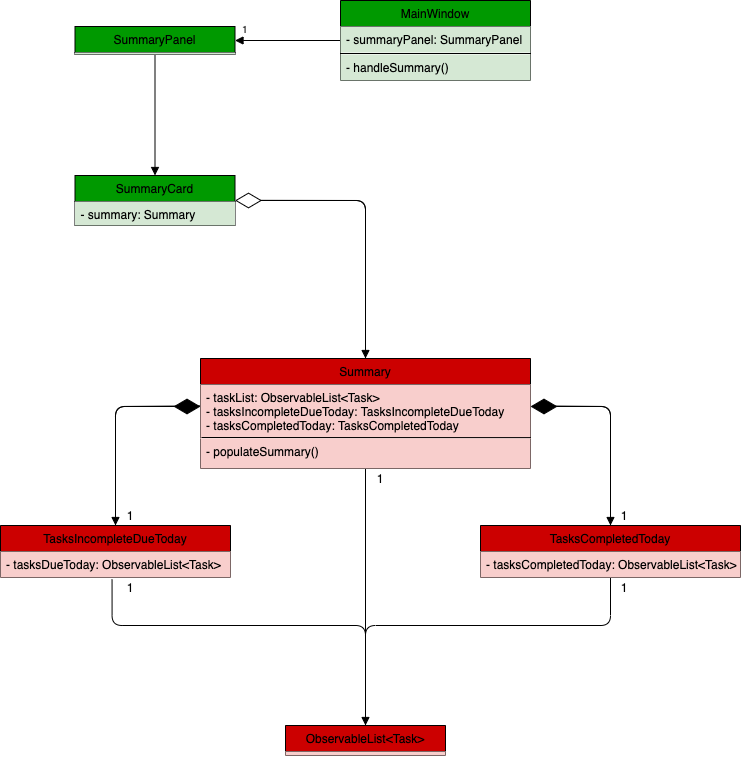

The diagram above was exported from draw.io. Its source (the exported page's mxGraphModel, read from the mxfile embedded in the PNG):
<mxGraphModel dx="1122" dy="1164" grid="1" gridSize="10" guides="1" tooltips="1" connect="1" arrows="1" fold="1" page="1" pageScale="1" pageWidth="827" pageHeight="1169" math="0" shadow="0">
  <root>
    <mxCell id="WIyWlLk6GJQsqaUBKTNV-0" />
    <mxCell id="WIyWlLk6GJQsqaUBKTNV-1" parent="WIyWlLk6GJQsqaUBKTNV-0" />
    <mxCell id="sqjsqSw--LpUZw7eaG_T-31" value="" style="endArrow=diamondThin;endFill=1;endSize=24;html=1;exitX=0.5;exitY=0;exitDx=0;exitDy=0;" edge="1" parent="WIyWlLk6GJQsqaUBKTNV-1" source="sqjsqSw--LpUZw7eaG_T-10">
      <mxGeometry width="160" relative="1" as="geometry">
        <mxPoint x="64" y="585" as="sourcePoint" />
        <mxPoint x="244" y="586" as="targetPoint" />
        <Array as="points">
          <mxPoint x="159" y="586" />
        </Array>
      </mxGeometry>
    </mxCell>
    <mxCell id="sqjsqSw--LpUZw7eaG_T-35" value="" style="endArrow=diamondThin;endFill=1;endSize=24;html=1;exitX=0.5;exitY=0;exitDx=0;exitDy=0;" edge="1" parent="WIyWlLk6GJQsqaUBKTNV-1" source="sqjsqSw--LpUZw7eaG_T-14">
      <mxGeometry width="160" relative="1" as="geometry">
        <mxPoint x="624" y="585" as="sourcePoint" />
        <mxPoint x="574" y="586" as="targetPoint" />
        <Array as="points">
          <mxPoint x="654" y="586" />
        </Array>
      </mxGeometry>
    </mxCell>
    <mxCell id="sqjsqSw--LpUZw7eaG_T-44" value="" style="endArrow=block;endFill=1;html=1;edgeStyle=orthogonalEdgeStyle;align=left;verticalAlign=top;exitX=0.5;exitY=1;exitDx=0;exitDy=0;entryX=0.5;entryY=0;entryDx=0;entryDy=0;" edge="1" parent="WIyWlLk6GJQsqaUBKTNV-1" source="sqjsqSw--LpUZw7eaG_T-68" target="sqjsqSw--LpUZw7eaG_T-25">
      <mxGeometry x="-1" relative="1" as="geometry">
        <mxPoint x="198.5" y="302.0000000000002" as="sourcePoint" />
        <mxPoint x="364" y="295" as="targetPoint" />
      </mxGeometry>
    </mxCell>
    <mxCell id="sqjsqSw--LpUZw7eaG_T-49" value="" style="html=1;verticalAlign=bottom;endArrow=block;entryX=0.5;entryY=0;entryDx=0;entryDy=0;exitX=0;exitY=0.396;exitDx=0;exitDy=0;exitPerimeter=0;" edge="1" parent="WIyWlLk6GJQsqaUBKTNV-1" source="sqjsqSw--LpUZw7eaG_T-5" target="sqjsqSw--LpUZw7eaG_T-10">
      <mxGeometry width="80" relative="1" as="geometry">
        <mxPoint x="159" y="605" as="sourcePoint" />
        <mxPoint x="144" y="665" as="targetPoint" />
        <Array as="points">
          <mxPoint x="159" y="586" />
        </Array>
      </mxGeometry>
    </mxCell>
    <mxCell id="sqjsqSw--LpUZw7eaG_T-50" value="" style="html=1;verticalAlign=bottom;endArrow=block;exitX=1.007;exitY=0.396;exitDx=0;exitDy=0;entryX=0.5;entryY=0;entryDx=0;entryDy=0;exitPerimeter=0;" edge="1" parent="WIyWlLk6GJQsqaUBKTNV-1" source="sqjsqSw--LpUZw7eaG_T-5" target="sqjsqSw--LpUZw7eaG_T-14">
      <mxGeometry width="80" relative="1" as="geometry">
        <mxPoint x="684" y="595" as="sourcePoint" />
        <mxPoint x="764" y="595" as="targetPoint" />
        <Array as="points">
          <mxPoint x="654" y="586" />
        </Array>
      </mxGeometry>
    </mxCell>
    <mxCell id="sqjsqSw--LpUZw7eaG_T-53" value="" style="endArrow=diamondThin;endFill=0;endSize=24;html=1;exitX=0.5;exitY=0;exitDx=0;exitDy=0;" edge="1" parent="WIyWlLk6GJQsqaUBKTNV-1" source="sqjsqSw--LpUZw7eaG_T-4" target="sqjsqSw--LpUZw7eaG_T-25">
      <mxGeometry width="160" relative="1" as="geometry">
        <mxPoint x="394" y="405" as="sourcePoint" />
        <mxPoint x="554" y="405" as="targetPoint" />
        <Array as="points">
          <mxPoint x="409" y="380" />
        </Array>
      </mxGeometry>
    </mxCell>
    <mxCell id="sqjsqSw--LpUZw7eaG_T-55" value="" style="endArrow=block;endFill=1;html=1;edgeStyle=orthogonalEdgeStyle;align=left;verticalAlign=top;entryX=1;entryY=0.5;entryDx=0;entryDy=0;" edge="1" parent="WIyWlLk6GJQsqaUBKTNV-1" source="sqjsqSw--LpUZw7eaG_T-40" target="sqjsqSw--LpUZw7eaG_T-68">
      <mxGeometry x="-1" relative="1" as="geometry">
        <mxPoint x="254" y="315" as="sourcePoint" />
        <mxPoint x="283" y="254" as="targetPoint" />
      </mxGeometry>
    </mxCell>
    <mxCell id="sqjsqSw--LpUZw7eaG_T-56" value="1" style="resizable=0;html=1;align=left;verticalAlign=bottom;labelBackgroundColor=#ffffff;fontSize=10;" connectable="0" vertex="1" parent="sqjsqSw--LpUZw7eaG_T-55">
      <mxGeometry x="-1" relative="1" as="geometry">
        <mxPoint x="-100" y="-4" as="offset" />
      </mxGeometry>
    </mxCell>
    <mxCell id="sqjsqSw--LpUZw7eaG_T-57" value="1" style="text;html=1;strokeColor=none;fillColor=none;align=center;verticalAlign=middle;whiteSpace=wrap;rounded=0;" vertex="1" parent="WIyWlLk6GJQsqaUBKTNV-1">
      <mxGeometry x="154" y="685" width="40" height="20" as="geometry" />
    </mxCell>
    <mxCell id="sqjsqSw--LpUZw7eaG_T-58" value="1" style="text;html=1;strokeColor=none;fillColor=none;align=center;verticalAlign=middle;whiteSpace=wrap;rounded=0;" vertex="1" parent="WIyWlLk6GJQsqaUBKTNV-1">
      <mxGeometry x="648" y="685" width="40" height="20" as="geometry" />
    </mxCell>
    <mxCell id="sqjsqSw--LpUZw7eaG_T-82" value="" style="endArrow=block;endFill=1;html=1;edgeStyle=orthogonalEdgeStyle;align=left;verticalAlign=top;exitX=0.485;exitY=1.08;exitDx=0;exitDy=0;exitPerimeter=0;entryX=0.5;entryY=0;entryDx=0;entryDy=0;" edge="1" parent="WIyWlLk6GJQsqaUBKTNV-1" source="sqjsqSw--LpUZw7eaG_T-11" target="sqjsqSw--LpUZw7eaG_T-78">
      <mxGeometry x="-1" relative="1" as="geometry">
        <mxPoint x="164" y="835" as="sourcePoint" />
        <mxPoint x="324" y="835" as="targetPoint" />
        <Array as="points">
          <mxPoint x="156" y="805" />
          <mxPoint x="409" y="805" />
        </Array>
      </mxGeometry>
    </mxCell>
    <mxCell id="sqjsqSw--LpUZw7eaG_T-83" value="" style="resizable=0;html=1;align=left;verticalAlign=bottom;labelBackgroundColor=#ffffff;fontSize=10;" connectable="0" vertex="1" parent="sqjsqSw--LpUZw7eaG_T-82">
      <mxGeometry x="-1" relative="1" as="geometry" />
    </mxCell>
    <mxCell id="sqjsqSw--LpUZw7eaG_T-86" value="" style="endArrow=none;html=1;edgeStyle=orthogonalEdgeStyle;entryX=0.5;entryY=1;entryDx=0;entryDy=0;exitX=0.5;exitY=0;exitDx=0;exitDy=0;" edge="1" parent="WIyWlLk6GJQsqaUBKTNV-1" source="sqjsqSw--LpUZw7eaG_T-78" target="sqjsqSw--LpUZw7eaG_T-14">
      <mxGeometry relative="1" as="geometry">
        <mxPoint x="434" y="815" as="sourcePoint" />
        <mxPoint x="594" y="815" as="targetPoint" />
        <Array as="points">
          <mxPoint x="409" y="805" />
          <mxPoint x="654" y="805" />
        </Array>
      </mxGeometry>
    </mxCell>
    <mxCell id="sqjsqSw--LpUZw7eaG_T-89" value="" style="endArrow=none;html=1;edgeStyle=orthogonalEdgeStyle;entryX=0.5;entryY=0;entryDx=0;entryDy=0;exitX=0.5;exitY=1;exitDx=0;exitDy=0;" edge="1" parent="WIyWlLk6GJQsqaUBKTNV-1" source="sqjsqSw--LpUZw7eaG_T-4" target="sqjsqSw--LpUZw7eaG_T-78">
      <mxGeometry relative="1" as="geometry">
        <mxPoint x="334" y="745" as="sourcePoint" />
        <mxPoint x="494" y="745" as="targetPoint" />
      </mxGeometry>
    </mxCell>
    <mxCell id="sqjsqSw--LpUZw7eaG_T-94" value="1" style="text;html=1;strokeColor=none;fillColor=none;align=center;verticalAlign=middle;whiteSpace=wrap;rounded=0;" vertex="1" parent="WIyWlLk6GJQsqaUBKTNV-1">
      <mxGeometry x="154" y="757" width="40" height="20" as="geometry" />
    </mxCell>
    <mxCell id="sqjsqSw--LpUZw7eaG_T-95" value="1" style="text;html=1;strokeColor=none;fillColor=none;align=center;verticalAlign=middle;whiteSpace=wrap;rounded=0;" vertex="1" parent="WIyWlLk6GJQsqaUBKTNV-1">
      <mxGeometry x="648" y="757" width="40" height="20" as="geometry" />
    </mxCell>
    <mxCell id="sqjsqSw--LpUZw7eaG_T-96" value="1" style="text;html=1;strokeColor=none;fillColor=none;align=center;verticalAlign=middle;whiteSpace=wrap;rounded=0;" vertex="1" parent="WIyWlLk6GJQsqaUBKTNV-1">
      <mxGeometry x="404" y="648" width="40" height="20" as="geometry" />
    </mxCell>
    <mxCell id="sqjsqSw--LpUZw7eaG_T-98" value="" style="html=1;verticalAlign=bottom;endArrow=block;entryX=0.5;entryY=0;entryDx=0;entryDy=0;" edge="1" parent="WIyWlLk6GJQsqaUBKTNV-1" target="sqjsqSw--LpUZw7eaG_T-4">
      <mxGeometry x="-0.313" y="53" width="80" relative="1" as="geometry">
        <mxPoint x="304" y="379.83000000000004" as="sourcePoint" />
        <mxPoint x="384" y="379.83000000000004" as="targetPoint" />
        <Array as="points">
          <mxPoint x="409" y="380" />
        </Array>
        <mxPoint as="offset" />
      </mxGeometry>
    </mxCell>
    <mxCell id="sqjsqSw--LpUZw7eaG_T-10" value="TasksIncompleteDueToday" style="swimlane;fontStyle=0;align=center;verticalAlign=top;childLayout=stackLayout;horizontal=1;startSize=26;horizontalStack=0;resizeParent=1;resizeParentMax=0;resizeLast=0;collapsible=1;marginBottom=0;fillColor=#CC0000;" vertex="1" parent="WIyWlLk6GJQsqaUBKTNV-1">
      <mxGeometry x="44" y="705" width="230" height="52" as="geometry" />
    </mxCell>
    <mxCell id="sqjsqSw--LpUZw7eaG_T-11" value="- tasksDueToday: ObservableList&lt;Task&gt;" style="text;strokeColor=none;fillColor=#F8CECC;align=left;verticalAlign=top;spacingLeft=4;spacingRight=4;overflow=hidden;rotatable=0;points=[[0,0.5],[1,0.5]];portConstraint=eastwest;" vertex="1" parent="sqjsqSw--LpUZw7eaG_T-10">
      <mxGeometry y="26" width="230" height="26" as="geometry" />
    </mxCell>
    <mxCell id="sqjsqSw--LpUZw7eaG_T-14" value="TasksCompletedToday" style="swimlane;fontStyle=0;align=center;verticalAlign=top;childLayout=stackLayout;horizontal=1;startSize=26;horizontalStack=0;resizeParent=1;resizeParentMax=0;resizeLast=0;collapsible=1;marginBottom=0;fillColor=#CC0000;" vertex="1" parent="WIyWlLk6GJQsqaUBKTNV-1">
      <mxGeometry x="524" y="705" width="260" height="52" as="geometry" />
    </mxCell>
    <mxCell id="sqjsqSw--LpUZw7eaG_T-15" value="- tasksCompletedToday: ObservableList&lt;Task&gt;" style="text;strokeColor=none;fillColor=#F8CECC;align=left;verticalAlign=top;spacingLeft=4;spacingRight=4;overflow=hidden;rotatable=0;points=[[0,0.5],[1,0.5]];portConstraint=eastwest;" vertex="1" parent="sqjsqSw--LpUZw7eaG_T-14">
      <mxGeometry y="26" width="260" height="26" as="geometry" />
    </mxCell>
    <mxCell id="sqjsqSw--LpUZw7eaG_T-4" value="Summary" style="swimlane;fontStyle=0;align=center;verticalAlign=top;childLayout=stackLayout;horizontal=1;startSize=26;horizontalStack=0;resizeParent=1;resizeParentMax=0;resizeLast=0;collapsible=1;marginBottom=0;fillColor=#CC0000;" vertex="1" parent="WIyWlLk6GJQsqaUBKTNV-1">
      <mxGeometry x="244" y="538" width="330" height="110" as="geometry" />
    </mxCell>
    <mxCell id="sqjsqSw--LpUZw7eaG_T-5" value="- taskList: ObservableList&lt;Task&gt;&#10;- tasksIncompleteDueToday: TasksIncompleteDueToday&#10;- tasksCompletedToday: TasksCompletedToday" style="text;strokeColor=none;fillColor=#F8CECC;align=left;verticalAlign=top;spacingLeft=4;spacingRight=4;overflow=hidden;rotatable=0;points=[[0,0.5],[1,0.5]];portConstraint=eastwest;" vertex="1" parent="sqjsqSw--LpUZw7eaG_T-4">
      <mxGeometry y="26" width="330" height="54" as="geometry" />
    </mxCell>
    <mxCell id="sqjsqSw--LpUZw7eaG_T-7" value="- populateSummary()" style="text;strokeColor=none;fillColor=#F8CECC;align=left;verticalAlign=top;spacingLeft=4;spacingRight=4;overflow=hidden;rotatable=0;points=[[0,0.5],[1,0.5]];portConstraint=eastwest;" vertex="1" parent="sqjsqSw--LpUZw7eaG_T-4">
      <mxGeometry y="80" width="330" height="30" as="geometry" />
    </mxCell>
    <mxCell id="sqjsqSw--LpUZw7eaG_T-76" value="" style="endArrow=none;html=1;entryX=1.001;entryY=-0.03;entryDx=0;entryDy=0;entryPerimeter=0;" edge="1" parent="sqjsqSw--LpUZw7eaG_T-4" target="sqjsqSw--LpUZw7eaG_T-7">
      <mxGeometry width="50" height="50" relative="1" as="geometry">
        <mxPoint x="1" y="79" as="sourcePoint" />
        <mxPoint x="90" y="147" as="targetPoint" />
      </mxGeometry>
    </mxCell>
    <mxCell id="sqjsqSw--LpUZw7eaG_T-25" value="SummaryCard" style="swimlane;fontStyle=0;align=center;verticalAlign=top;childLayout=stackLayout;horizontal=1;startSize=26;horizontalStack=0;resizeParent=1;resizeParentMax=0;resizeLast=0;collapsible=1;marginBottom=0;fillColor=#009900;" vertex="1" parent="WIyWlLk6GJQsqaUBKTNV-1">
      <mxGeometry x="118.5" y="355" width="160" height="50" as="geometry" />
    </mxCell>
    <mxCell id="sqjsqSw--LpUZw7eaG_T-26" value="- summary: Summary" style="text;strokeColor=none;fillColor=#D5E8D4;align=left;verticalAlign=top;spacingLeft=4;spacingRight=4;overflow=hidden;rotatable=0;points=[[0,0.5],[1,0.5]];portConstraint=eastwest;" vertex="1" parent="sqjsqSw--LpUZw7eaG_T-25">
      <mxGeometry y="26" width="160" height="24" as="geometry" />
    </mxCell>
    <mxCell id="sqjsqSw--LpUZw7eaG_T-40" value="MainWindow" style="swimlane;fontStyle=0;align=center;verticalAlign=top;childLayout=stackLayout;horizontal=1;startSize=26;horizontalStack=0;resizeParent=1;resizeParentMax=0;resizeLast=0;collapsible=1;marginBottom=0;fillColor=#009900;" vertex="1" parent="WIyWlLk6GJQsqaUBKTNV-1">
      <mxGeometry x="384" y="180" width="190" height="80" as="geometry" />
    </mxCell>
    <mxCell id="sqjsqSw--LpUZw7eaG_T-41" value="- summaryPanel: SummaryPanel" style="text;strokeColor=none;fillColor=#D5E8D4;align=left;verticalAlign=top;spacingLeft=4;spacingRight=4;overflow=hidden;rotatable=0;points=[[0,0.5],[1,0.5]];portConstraint=eastwest;" vertex="1" parent="sqjsqSw--LpUZw7eaG_T-40">
      <mxGeometry y="26" width="190" height="26" as="geometry" />
    </mxCell>
    <mxCell id="sqjsqSw--LpUZw7eaG_T-42" value="" style="line;strokeWidth=1;fillColor=none;align=left;verticalAlign=middle;spacingTop=-1;spacingLeft=3;spacingRight=3;rotatable=0;labelPosition=right;points=[];portConstraint=eastwest;" vertex="1" parent="sqjsqSw--LpUZw7eaG_T-40">
      <mxGeometry y="52" width="190" height="2" as="geometry" />
    </mxCell>
    <mxCell id="sqjsqSw--LpUZw7eaG_T-43" value="- handleSummary()" style="text;strokeColor=none;fillColor=#D5E8D4;align=left;verticalAlign=top;spacingLeft=4;spacingRight=4;overflow=hidden;rotatable=0;points=[[0,0.5],[1,0.5]];portConstraint=eastwest;" vertex="1" parent="sqjsqSw--LpUZw7eaG_T-40">
      <mxGeometry y="54" width="190" height="26" as="geometry" />
    </mxCell>
    <mxCell id="sqjsqSw--LpUZw7eaG_T-68" value="SummaryPanel" style="swimlane;fontStyle=0;align=center;verticalAlign=top;childLayout=stackLayout;horizontal=1;startSize=26;horizontalStack=0;resizeParent=1;resizeParentMax=0;resizeLast=0;collapsible=1;marginBottom=0;fillColor=#009900;" vertex="1" parent="WIyWlLk6GJQsqaUBKTNV-1">
      <mxGeometry x="118.5" y="206" width="160" height="28" as="geometry">
        <mxRectangle x="84.5" y="201" width="120" height="26" as="alternateBounds" />
      </mxGeometry>
    </mxCell>
    <mxCell id="sqjsqSw--LpUZw7eaG_T-71" value="" style="text;strokeColor=none;fillColor=#D5E8D4;align=left;verticalAlign=top;spacingLeft=4;spacingRight=4;overflow=hidden;rotatable=0;points=[[0,0.5],[1,0.5]];portConstraint=eastwest;" vertex="1" parent="sqjsqSw--LpUZw7eaG_T-68">
      <mxGeometry y="26" width="160" height="2" as="geometry" />
    </mxCell>
    <mxCell id="sqjsqSw--LpUZw7eaG_T-78" value="ObservableList&lt;Task&gt;" style="swimlane;fontStyle=0;align=center;verticalAlign=top;childLayout=stackLayout;horizontal=1;startSize=26;horizontalStack=0;resizeParent=1;resizeParentMax=0;resizeLast=0;collapsible=1;marginBottom=0;fillColor=#CC0000;" vertex="1" parent="WIyWlLk6GJQsqaUBKTNV-1">
      <mxGeometry x="329" y="905" width="160" height="30" as="geometry" />
    </mxCell>
    <mxCell id="sqjsqSw--LpUZw7eaG_T-79" value="" style="text;strokeColor=none;fillColor=#F8CECC;align=left;verticalAlign=top;spacingLeft=4;spacingRight=4;overflow=hidden;rotatable=0;points=[[0,0.5],[1,0.5]];portConstraint=eastwest;" vertex="1" parent="sqjsqSw--LpUZw7eaG_T-78">
      <mxGeometry y="26" width="160" height="4" as="geometry" />
    </mxCell>
  </root>
</mxGraphModel>